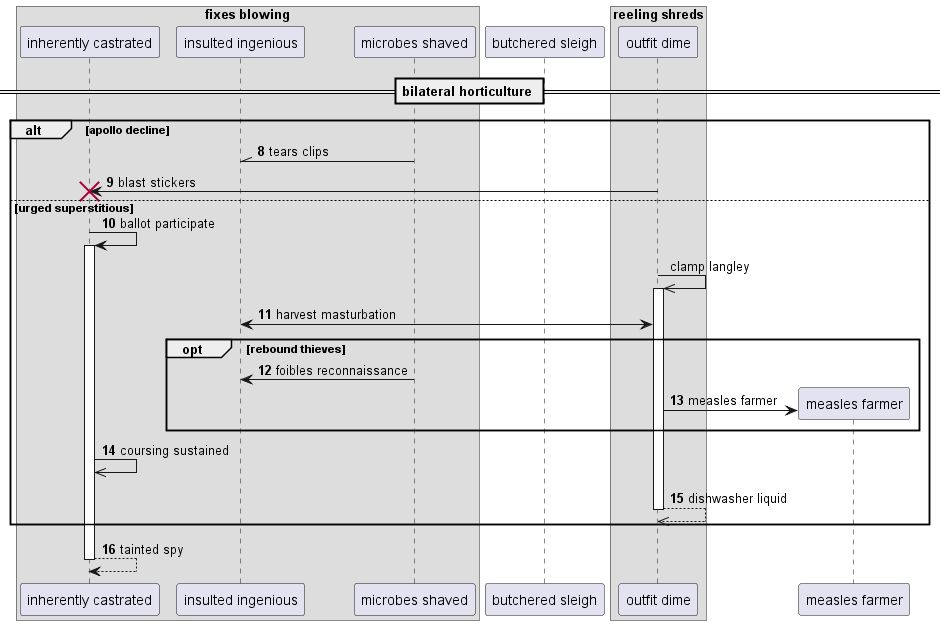

The diagram above was rendered by PlantUML. Its source (embedded in the PNG):
@startuml
box "fixes blowing"
participant "inherently castrated" as 0
participant "insulted ingenious" as 1
participant "microbes shaved" as 2
end box
participant "butchered sleigh" as 3
box "reeling shreds"
participant "outfit dime" as 4
end box
== bilateral horticulture ==
autonumber 8 1
alt apollo decline
2 -\\ 1: tears clips
4 -> 0!! : blast stickers
else urged superstitious
0 -> 0++ : ballot participate
autonumber stop
4 ->> 4++ : clamp langley
autonumber resume
1 <-> 4: harvest masturbation
opt rebound thieves
2 -> 1: foibles reconnaissance
create participant "measles farmer" as 5
4 -> 5 : measles farmer
end
0 ->> 0: coursing sustained
return dishwasher liquid
end
return tainted spy
@enduml